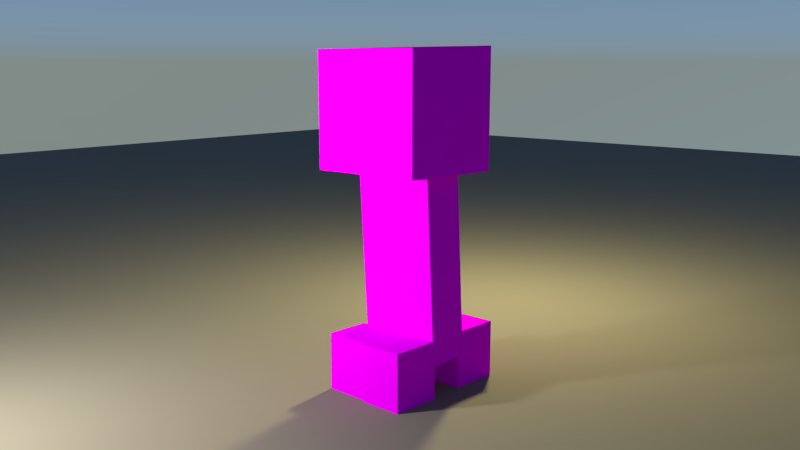 # Source: Rigging_in_Blender.blend  (saved by Blender 2.81.16; exported with 4.5.12 LTS)
import bpy
from mathutils import Matrix  # noqa: F401  (used for matrix-valued properties, if any)

bpy.ops.wm.read_factory_settings(use_empty=True)
scene = bpy.context.scene
scene.name = 'Scene'

# ---- collections
col_collection_1 = bpy.data.collections.new('Collection 1'); scene.collection.children.link(col_collection_1)

# ---- images (referenced by path relative to the original .blend; pixels are not part of the script)
import os
ASSET_DIR = os.environ.get("B2B_ASSET_DIR", "")  # directory of the original .blend (textures are referenced by path, not embedded)
HERE = os.path.dirname(os.path.abspath(__file__))  # packed textures are extracted next to this script under _unpacked/

def load_image(name, relpath, width, height, colorspace="sRGB"):
    """Load a texture the original file referenced (path relative to the .blend, or extracted next to this script)."""
    p = next((c for c in (os.path.join(HERE, relpath), os.path.join(ASSET_DIR, relpath)) if relpath and os.path.exists(c)), "")
    if p:
        img = bpy.data.images.load(p, check_existing=True)
        img.name = name
    else:  # same state as the original file: an image datablock whose file is absent (Cycles renders it pink)
        img = bpy.data.images.new(name, width, height)
        img.source = "FILE"
        img.filepath = "//" + (relpath or name)
    img.colorspace_settings.name = colorspace
    return img
img_creeper_png_001 = load_image('creeper.png.001', 'creeper.png', 1024, 1024, 'sRGB')

# ---- materials (node trees are filled in below, after node groups)
mat_ground = bpy.data.materials.new('Ground')
mat_ground.alpha_threshold = 0.0
mat_ground.roughness = 0.5
mat_material = bpy.data.materials.new('Material')
mat_material.alpha_threshold = 0.0
mat_material.roughness = 0.5

# ---- material node trees
mat_ground.use_nodes = True; mat_ground.node_tree.nodes.clear()
_N = mat_ground.node_tree.nodes; _L = mat_ground.node_tree.links
n0 = _N.new('ShaderNodeOutputMaterial'); n0.name = 'Material Output'; n0.location = (300, 300)
n1 = _N.new('ShaderNodeBsdfPrincipled'); n1.name = 'Principled BSDF'; n1.location = (10, 300)
n1.width = 150
n1.subsurface_method = 'BURLEY'
n1.inputs[0].default_value = (0.2395, 0.2141, 0.1547, 1.0)
n1.inputs[2].default_value = 0.8539
n1.inputs[3].default_value = 1.45
n1.inputs[9].default_value = (1.0, 1.0, 1.0)
n1.inputs[13].default_value = 0.1006
n1.inputs[15].default_value = 0.3571
n1.inputs[27].default_value = (0.0, 0.0, 0.0, 1.0)
n1.inputs[28].default_value = 1.0
_L.new(n1.outputs[0], n0.inputs[0])
n0.is_active_output = True
mat_material.use_nodes = True; mat_material.node_tree.nodes.clear()
_N = mat_material.node_tree.nodes; _L = mat_material.node_tree.links
n0 = _N.new('ShaderNodeOutputMaterial'); n0.name = 'Material Output'; n0.location = (300, 300)
n1 = _N.new('ShaderNodeBsdfDiffuse'); n1.name = 'Diffuse BSDF'; n1.location = (10, 300)
n2 = _N.new('ShaderNodeTexImage'); n2.name = 'Image Texture'; n2.location = (-180, 300)
n2.width = 140
n2.image = img_creeper_png_001
_L.new(n1.outputs[0], n0.inputs[0])
_L.new(n2.outputs[0], n1.inputs[0])
n0.is_active_output = True

# ---- world
world_world = bpy.data.worlds.new('World'); scene.world = world_world
world_world.use_nodes = True; world_world.node_tree.nodes.clear()
_N = world_world.node_tree.nodes; _L = world_world.node_tree.links
n0 = _N.new('ShaderNodeOutputWorld'); n0.name = 'World Output'; n0.location = (300, 300)
n1 = _N.new('ShaderNodeBackground'); n1.name = 'Background'; n1.location = (23, 350)
n1.inputs[1].default_value = 2.0
n2 = _N.new('ShaderNodeTexSky'); n2.name = 'Sky Texture'; n2.location = (-316, 373)
n2.sky_type = 'HOSEK_WILKIE'
n2.sun_direction = (-0.259, -0.3513, 0.8997)
n2.turbidity = 1.0
n2.ground_albedo = 0.002703
n2.sun_elevation = 1.571
_L.new(n1.outputs[0], n0.inputs[0])
_L.new(n2.outputs[0], n1.inputs[0])
n0.is_active_output = True
world_world.color = (0.05088, 0.05088, 0.05088)
world_world.use_sun_shadow = False
world_world.sun_shadow_jitter_overblur = 0.0
world_world.cycles.sampling_method = 'MANUAL'

# ---- cameras
cam_camera = bpy.data.cameras.new('Camera')
cam_camera.clip_end = 100.0
cam_camera.lens = 35.0
cam_camera.sensor_width = 32.0
cam_camera.sensor_height = 18.0
cam_camera.ortho_scale = 7.314
cam_camera.dof.focus_distance = 0.0

# ---- lights
light_point = bpy.data.lights.new('Point', 'POINT')
light_point.color = (1.0, 0.9268, 0.4829)
light_point.transmission_factor = 0.0
light_point.energy = 200.0
light_point.shadow_buffer_clip_start = 0.5
light_point.shadow_soft_size = 0.1
light_point.shadow_maximum_resolution = 0.006
light_point.use_absolute_resolution = True
light_point_001 = bpy.data.lights.new('Point.001', 'POINT')
light_point_001.transmission_factor = 0.0
light_point_001.energy = 10.7
light_point_001.shadow_buffer_clip_start = 0.5
light_point_001.shadow_soft_size = 0.1
light_point_001.shadow_maximum_resolution = 0.006
light_point_001.use_absolute_resolution = True
light_point_002 = bpy.data.lights.new('Point.002', 'POINT')
light_point_002.transmission_factor = 0.0
light_point_002.energy = 164.8
light_point_002.shadow_buffer_clip_start = 0.5
light_point_002.shadow_soft_size = 0.1
light_point_002.shadow_maximum_resolution = 0.006
light_point_002.use_absolute_resolution = True

# ---- meshes
me_plane = bpy.data.meshes.new('Plane')
me_plane.from_pydata([(-1.0, -1.0, 0.0), (1.0, -1.0, 0.0), (-1.0, 1.0, 0.0), (1.0, 1.0, 0.0)], [], [(0, 1, 3, 2)])
me_plane.materials.append(mat_ground)
me_plane.use_remesh_preserve_volume = False
me_plane.use_remesh_preserve_attributes = False
me_plane.use_mirror_vertex_groups = False
me_plane.update()
me_cube_005 = bpy.data.meshes.new('Cube_005')
me_cube_005.from_pydata([(0.08083, -0.00156, -0.2038), (0.3059, -0.00156, -0.1951), (0.2982, -0.00156, 0.005831), (0.07313, -0.00156, -0.002769), (0.08083, 0.2502, -0.2038), (0.07313, 0.2502, -0.002769), (0.2982, 0.2502, 0.005831), (0.3059, 0.2502, -0.1951), (-0.09864, -0.00156, -0.2076), (-0.1073, -0.001559, 0.01746), (-0.3082, -0.00156, 0.009756), (-0.2996, -0.00156, -0.2153), (-0.09864, 0.2502, -0.2076), (-0.2996, 0.2502, -0.2153), (-0.3082, 0.2502, 0.009755), (-0.1073, 0.2502, 0.01746), (0.2008, 0.936, -0.2609), (0.2007, 0.936, 0.2377), (0.2008, 1.456, -0.2609), (0.172, 1.456, 0.2594), (0.07343, 4.05e-05, -0.00777), (0.2985, 4.05e-05, 0.0009308), (0.2907, 4.05e-05, 0.2019), (0.06563, 4.05e-05, 0.1932), (0.07343, 0.2517, -0.00777), (0.06563, 0.2517, 0.1932), (0.2907, 0.2517, 0.2019), (0.2985, 0.2517, 0.0009308), (-0.3198, 4.05e-05, -0.002469), (-0.09467, 4.05e-05, 0.00623), (-0.1021, 4.05e-05, 0.1976), (-0.3272, 4.05e-05, 0.1889), (-0.3198, 0.2517, -0.002469), (-0.3272, 0.2517, 0.1889), (-0.1021, 0.2517, 0.1976), (-0.09467, 0.2517, 0.00623), (-0.08857, 0.1344, -0.1926), (0.1039, 0.146, -0.1878), (0.09443, 0.1454, 0.1931), (-0.09817, 0.1338, 0.1882), (-0.1443, 1.059, -0.1926), (-0.1539, 1.058, 0.1882), (0.03873, 1.07, 0.1931), (0.04823, 1.071, -0.1878), (-0.3194, 0.9508, 0.2561), (-0.3194, 1.442, 0.2561), (-0.3195, 1.442, -0.2461), (-0.3195, 0.9508, -0.2461)], [], [(0, 1, 2, 3), (4, 5, 6, 7), (0, 4, 7, 1), (1, 7, 6, 2), (2, 6, 5, 3), (4, 0, 3, 5), (8, 9, 10, 11), (12, 13, 14, 15), (8, 12, 15, 9), (9, 15, 14, 10), (10, 14, 13, 11), (12, 8, 11, 13), (16, 17, 44, 47), (18, 46, 45, 19), (16, 18, 19, 17), (18, 16, 47, 46), (20, 21, 22, 23), (24, 25, 26, 27), (20, 24, 27, 21), (21, 27, 26, 22), (22, 26, 25, 23), (24, 20, 23, 25), (28, 29, 30, 31), (32, 33, 34, 35), (28, 32, 35, 29), (29, 35, 34, 30), (30, 34, 33, 31), (32, 28, 31, 33), (36, 37, 38, 39), (40, 41, 42, 43), (36, 40, 43, 37), (37, 43, 42, 38), (38, 42, 41, 39), (40, 36, 39, 41), (45, 46, 47, 44), (45, 44, 17, 19)])
_uv = me_cube_005.uv_layers.new(name='UVMap')
_uv.uv.foreach_set('vector', [0.4692, 0.3974, 0.4682, 0.592, 0.2633, 0.5964, 0.2624, 0.3965, 0.4692, 0.196, 0.2624, 0.1951, 0.2605, 0.0005514, 0.4691, -0.001246, 0.4692, 0.3974, 0.4692, 0.196, 0.683, 0.1942, 0.683, 0.3956, 0.683, 0.3956, 0.683, 0.1942, 0.8926, 0.1924, 0.8982, 0.3947, 0.04945, 0.3965, 0.04945, 0.1951, 0.2624, 0.1951, 0.2624, 0.3965, 0.4692, 0.196, 0.4692, 0.3974, 0.2624, 0.3965, 0.2624, 0.1951, 0.528, 0.6533, 0.5281, 0.4476, 0.7352, 0.4467, 0.7352, 0.6524, 0.5271, 0.04062, 0.7362, 0.04331, 0.7361, 0.2436, 0.529, 0.2445, 0.3129, 0.4485, 0.3129, 0.2436, 0.529, 0.2445, 0.5281, 0.4476, 0.5281, 0.4476, 0.529, 0.2445, 0.7361, 0.2436, 0.7352, 0.4467, 0.7352, 0.4467, 0.7361, 0.2436, 0.9504, 0.2436, 0.9495, 0.4467, 0.3129, 0.2436, 0.3129, 0.4485, 0.101, 0.444, 0.1001, 0.2436, 0.5818, 0.5448, 0.5861, 0.1389, 0.9992, 0.1478, 0.996, 0.5464, 0.9899, 0.5474, 0.5802, 0.5411, 0.5882, 0.1373, 0.9966, 0.143, 0.5818, 0.5448, 0.1562, 0.544, 0.1499, 0.1486, 0.5861, 0.1389, 0.5731, 0.1426, 0.5805, 0.5408, 0.1502, 0.5456, 0.1492, 0.1443, 0.2595, 0.3953, 0.05141, 0.3962, 0.05234, 0.1943, 0.2614, 0.1916, 0.4701, 0.3953, 0.472, 0.1916, 0.6838, 0.1907, 0.6857, 0.3962, 0.2595, 0.3953, 0.4701, 0.3953, 0.4729, 0.5951, 0.2623, 0.5951, 0.8906, 0.3989, 0.6857, 0.3962, 0.6838, 0.1907, 0.8925, 0.1961, 0.2586, 0.0007293, 0.4729, 0.001627, 0.472, 0.1916, 0.2614, 0.1916, 0.4701, 0.3953, 0.2595, 0.3953, 0.2614, 0.1916, 0.472, 0.1916, 0.3159, 0.3936, 0.5268, 0.3909, 0.5249, 0.5943, 0.3169, 0.5979, 0.9477, 0.3972, 0.9466, 0.5982, 0.7363, 0.5979, 0.7391, 0.3909, 0.5246, 0.1904, 0.735, 0.1895, 0.7391, 0.3909, 0.5268, 0.3909, 0.5268, 0.3909, 0.7391, 0.3909, 0.7363, 0.5979, 0.5249, 0.5943, 0.5249, 0.5943, 0.7363, 0.5979, 0.7391, 0.8003, 0.5268, 0.8003, 0.735, 0.1895, 0.5246, 0.1904, 0.5227, 0.003194, 0.7416, 0.003194, 0.2122, 0.1947, 0.2113, 0.295, 0.05424, 0.2949, 0.04774, 0.1919, 0.6812, 0.1929, 0.841, 0.1964, 0.8401, 0.2922, 0.6803, 0.2959, 0.2122, 0.1947, 0.6812, 0.1929, 0.6803, 0.2959, 0.2113, 0.295, 0.2113, 0.295, 0.6803, 0.2959, 0.6831, 0.4466, 0.2085, 0.4493, 0.2085, 0.4493, 0.6831, 0.4466, 0.6784, 0.5461, 0.2094, 0.5452, 0.6812, 0.1929, 0.2122, 0.1947, 0.2113, 0.03945, 0.6803, 0.04035, 0.6284, 0.9498, 0.2108, 0.9477, 0.2108, 0.5448, 0.6292, 0.5434, 0.156, 0.5466, 0.1488, 0.1444, 0.5724, 0.141, 0.5833, 0.5455])
_ca = me_cube_005.color_attributes.new('Col', 'BYTE_COLOR', 'CORNER')
_ca.data.foreach_set('color', [1.0, 1.0, 1.0, 1.0, 1.0, 1.0, 1.0, 1.0, 1.0, 1.0, 1.0, 1.0, 1.0, 1.0, 1.0, 1.0, 1.0, 1.0, 1.0, 1.0, 1.0, 1.0, 1.0, 1.0, 1.0, 1.0, 1.0, 1.0, 1.0, 1.0, 1.0, 1.0, 1.0, 1.0, 1.0, 1.0, 1.0, 1.0, 1.0, 1.0, 1.0, 1.0, 1.0, 1.0, 1.0, 1.0, 1.0, 1.0, 1.0, 1.0, 1.0, 1.0, 1.0, 1.0, 1.0, 1.0, 1.0, 1.0, 1.0, 1.0, 1.0, 1.0, 1.0, 1.0, 1.0, 1.0, 1.0, 1.0, 1.0, 1.0, 1.0, 1.0, 1.0, 1.0, 1.0, 1.0, 1.0, 1.0, 1.0, 1.0, 1.0, 1.0, 1.0, 1.0, 1.0, 1.0, 1.0, 1.0, 1.0, 1.0, 1.0, 1.0, 1.0, 1.0, 1.0, 1.0, 1.0, 1.0, 1.0, 1.0, 1.0, 1.0, 1.0, 1.0, 1.0, 1.0, 1.0, 1.0, 1.0, 1.0, 1.0, 1.0, 1.0, 0.1248, 0.1356, 1.0, 1.0, 0.1248, 0.1356, 1.0, 1.0, 0.1248, 0.1356, 1.0, 1.0, 0.1274, 0.1384, 1.0, 1.0, 0.1248, 0.1356, 1.0, 1.0, 0.1248, 0.1356, 1.0, 1.0, 0.1274, 0.1384, 1.0, 1.0, 0.1248, 0.1356, 1.0, 1.0, 1.0, 1.0, 1.0, 1.0, 1.0, 1.0, 1.0, 1.0, 1.0, 1.0, 1.0, 1.0, 1.0, 1.0, 1.0, 1.0, 1.0, 1.0, 1.0, 1.0, 1.0, 1.0, 1.0, 1.0, 0.1248, 0.1356, 1.0, 1.0, 1.0, 1.0, 1.0, 1.0, 0.1248, 0.1356, 1.0, 1.0, 0.1248, 0.1356, 1.0, 1.0, 0.1248, 0.1356, 1.0, 1.0, 0.1248, 0.1356, 1.0, 1.0, 1.0, 1.0, 1.0, 1.0, 1.0, 1.0, 1.0, 1.0, 1.0, 1.0, 1.0, 1.0, 1.0, 1.0, 1.0, 1.0, 1.0, 1.0, 1.0, 1.0, 1.0, 1.0, 1.0, 1.0, 1.0, 1.0, 1.0, 1.0, 1.0, 1.0, 1.0, 1.0, 1.0, 1.0, 1.0, 1.0, 1.0, 1.0, 1.0, 1.0, 1.0, 1.0, 1.0, 1.0, 1.0, 1.0, 1.0, 1.0, 1.0, 1.0, 1.0, 1.0, 1.0, 1.0, 1.0, 1.0, 1.0, 1.0, 1.0, 1.0, 1.0, 1.0, 1.0, 1.0, 1.0, 1.0, 1.0, 1.0, 1.0, 1.0, 1.0, 1.0, 1.0, 1.0, 1.0, 1.0, 1.0, 1.0, 1.0, 1.0, 1.0, 1.0, 1.0, 1.0, 1.0, 1.0, 1.0, 1.0, 1.0, 1.0, 1.0, 1.0, 1.0, 1.0, 1.0, 1.0, 1.0, 1.0, 1.0, 1.0, 1.0, 1.0, 1.0, 1.0, 1.0, 1.0, 1.0, 1.0, 1.0, 1.0, 1.0, 1.0, 1.0, 1.0, 1.0, 1.0, 1.0, 1.0, 1.0, 1.0, 1.0, 1.0, 1.0, 1.0, 1.0, 1.0, 1.0, 1.0, 1.0, 1.0, 1.0, 1.0, 1.0, 1.0, 1.0, 1.0, 1.0, 1.0, 1.0, 1.0, 1.0, 1.0, 1.0, 1.0, 1.0, 1.0, 1.0, 1.0, 1.0, 1.0, 1.0, 1.0, 1.0, 1.0, 1.0, 1.0, 1.0, 1.0, 1.0, 1.0, 1.0, 1.0, 1.0, 1.0, 1.0, 1.0, 1.0, 1.0, 1.0, 1.0, 1.0, 1.0, 1.0, 1.0, 1.0, 1.0, 0.1248, 0.1356, 1.0, 1.0, 0.1248, 0.1356, 1.0, 1.0, 0.1248, 0.1356, 1.0, 1.0, 0.1274, 0.1384, 1.0, 1.0, 1.0, 1.0, 1.0, 1.0, 0.1248, 0.1356, 1.0, 1.0, 0.1274, 0.1384, 1.0, 1.0, 1.0, 1.0, 1.0, 1.0, 1.0, 1.0, 1.0, 1.0, 1.0, 1.0, 1.0, 1.0, 1.0, 1.0, 1.0, 1.0, 1.0, 1.0, 1.0, 1.0, 1.0, 1.0, 1.0, 1.0, 1.0, 1.0, 1.0, 1.0, 1.0, 1.0, 1.0, 1.0, 1.0, 1.0, 1.0, 1.0, 0.1248, 0.1356, 1.0, 1.0, 0.1248, 0.1356, 1.0, 1.0, 0.1248, 0.1356, 1.0, 1.0, 0.1248, 0.1356, 1.0, 1.0, 1.0, 1.0, 1.0, 1.0, 1.0, 1.0, 1.0, 1.0, 1.0, 1.0, 1.0, 1.0, 1.0, 1.0, 1.0, 1.0, 1.0, 1.0, 1.0, 1.0, 1.0, 1.0, 1.0, 1.0, 1.0, 1.0, 1.0, 1.0, 1.0, 1.0, 1.0, 1.0, 0.5457, 0.552, 1.0, 1.0, 1.0, 1.0, 1.0, 1.0, 1.0, 1.0, 1.0, 1.0, 1.0, 1.0, 1.0, 1.0, 1.0, 1.0, 1.0, 1.0, 1.0, 1.0, 1.0, 1.0, 1.0, 1.0, 1.0, 1.0, 1.0, 1.0, 1.0, 1.0, 1.0, 1.0, 1.0, 1.0, 1.0, 1.0, 1.0, 1.0, 1.0, 1.0, 1.0, 1.0, 1.0, 1.0, 1.0, 1.0, 1.0, 1.0, 1.0, 1.0, 1.0, 1.0, 1.0, 1.0, 1.0, 1.0, 1.0, 1.0, 1.0, 1.0, 1.0, 1.0, 1.0, 1.0, 1.0, 1.0, 1.0, 1.0, 1.0, 1.0, 1.0, 1.0, 1.0, 1.0, 1.0, 1.0, 1.0, 1.0, 1.0, 1.0, 1.0, 1.0, 1.0, 1.0, 1.0, 1.0, 1.0, 1.0, 1.0, 1.0, 1.0, 1.0, 1.0])
me_cube_005.materials.append(mat_material)
me_cube_005.use_remesh_preserve_volume = False
me_cube_005.use_remesh_preserve_attributes = False
me_cube_005.use_mirror_vertex_groups = False
me_cube_005.update()
me_cube_005.normals_split_custom_set([tuple(v) for v in zip(*[iter([3.697e-06, -1.0, -9.581e-05, -5.109e-05, -1.0, 8.113e-05, -0.0001874, -1.0, -4.048e-05, 4.049e-05, -1.0, -0.0001874, -9.581e-05, 1.0, -3.68e-06, 0.0001623, 1.0, 0.0001021, 0.0001021, 1.0, -0.0001623, -8.482e-05, 1.0, 4.471e-05, 0.03853, 4.602e-09, -0.9993, 0.03862, 9.588e-05, -0.9993, 0.03857, -8.303e-05, -0.9993, 0.03854, 4.794e-05, -0.9993, 0.9993, 8.303e-05, 0.03835, 0.9993, -4.794e-05, 0.03838, 0.9993, -0.0001661, 0.0384, 0.9993, 3.329e-05, 0.03811, -0.03821, 0.0001888, 0.9993, -0.03834, 9.586e-05, 0.9993, -0.03827, -0.0001661, 0.9993, -0.03799, 3.329e-05, 0.9993, -0.9993, 9.193e-09, -0.03838, -0.9993, -9.588e-05, -0.03828, -0.9993, 0.0001888, -0.03831, -0.9993, 9.586e-05, -0.03845, 0.0001918, -1.0, 7.532e-06, -0.0001621, -1.0, -0.000102, 4.062e-05, -1.0, -0.0001873, 0.0001876, -1.0, 4.063e-05, 7.21e-06, 1.0, -0.0001917, -0.0001023, 1.0, 0.0001622, 0.0001621, 1.0, 0.0001021, -8.955e-05, 1.0, -0.0001697, 0.9993, 1.548e-07, 0.03843, 0.9993, 0.0001919, 0.03862, 0.9993, -0.0001659, 0.03853, 0.9993, 9.602e-05, 0.03846, -0.0384, 0.0001663, 0.9993, -0.03847, -9.568e-05, 0.9993, -0.0384, -0.0001659, 0.9993, -0.03811, 3.349e-05, 0.9993, -0.9993, 0.0001888, -0.03821, -0.9993, 9.583e-05, -0.03834, -0.9993, -0.0001661, -0.03827, -0.9993, 3.326e-05, -0.03799, 0.03847, -1.794e-07, -0.9993, 0.03828, -0.0001919, -0.9993, 0.03831, 0.0001887, -0.9993, 0.03845, 9.569e-05, -0.9993, -0.02833, -0.9996, -5.208e-08, -0.02833, -0.9996, -5.208e-08, -0.02833, -0.9996, -5.208e-08, -0.02833, -0.9996, -5.208e-08, -0.02914, 0.9996, -0.0008197, -0.02914, 0.9996, -0.0008197, -0.02914, 0.9996, -0.0008197, -0.02914, 0.9996, -0.0008197, 0.9992, 0.02701, 0.02822, 0.9992, 0.02701, 0.02822, 0.9992, 0.02701, 0.02822, 0.9992, 0.02701, 0.02822, -0.02833, 0.0, -0.9996, -0.02833, 0.0, -0.9996, -0.02833, 0.0, -0.9996, -0.02833, 0.0, -0.9996, 8.483e-05, -1.0, -4.468e-05, 4.467e-05, -1.0, 8.483e-05, -8.483e-05, -1.0, 4.468e-05, -4.467e-05, -1.0, -8.483e-05, 1.297e-05, 1.0, 9.499e-05, 9.499e-05, 1.0, -1.298e-05, -1.297e-05, 1.0, -9.499e-05, -9.499e-05, 1.0, 1.298e-05, 0.03857, 8.304e-05, -0.9993, 0.03872, -1.665e-05, -0.9993, 0.03861, -9.442e-05, -0.9993, 0.03854, -4.793e-05, -0.9993, 0.9992, 8.304e-05, 0.03873, 0.9992, -1.665e-05, 0.03887, 0.9992, -9.442e-05, 0.03876, 0.9993, -4.793e-05, 0.03869, -0.03857, 8.304e-05, 0.9993, -0.03872, -1.665e-05, 0.9993, -0.03861, -9.442e-05, 0.9993, -0.03854, -4.793e-05, 0.9993, -0.9992, -9.442e-05, -0.03876, -0.9993, -4.793e-05, -0.03869, -0.9992, 8.304e-05, -0.03873, -0.9992, -1.665e-05, -0.03887, 0.0001697, -1.0, -8.937e-05, 8.937e-05, -1.0, 0.0001697, -8.483e-05, -1.0, 4.469e-05, -4.469e-05, -1.0, -8.483e-05, 2.597e-05, 1.0, 0.00019, 9.499e-05, 1.0, -1.3e-05, -1.299e-05, 1.0, -9.501e-05, -0.00019, 1.0, 2.596e-05, 0.03852, 0.0001661, -0.9993, 0.03881, -3.329e-05, -0.9992, 0.03858, -0.0001888, -0.9993, 0.03845, -9.586e-05, -0.9993, 0.9993, 0.0001661, 0.03854, 0.9992, -3.329e-05, 0.03882, 0.9993, -9.442e-05, 0.03862, 0.9993, -4.793e-05, 0.03855, -0.03857, 8.304e-05, 0.9993, -0.03872, -1.665e-05, 0.9993, -0.03861, -9.442e-05, 0.9993, -0.03854, -4.793e-05, 0.9993, -0.9993, -0.0001888, -0.0386, -0.9993, -9.586e-05, -0.03847, -0.9993, 8.304e-05, -0.03859, -0.9992, -1.665e-05, -0.03873, 0.06014, -0.9982, -0.0001604, 0.06019, -0.9982, -0.0001443, 0.06013, -0.9982, 7.894e-05, 0.06014, -0.9982, -0.0002083, -0.06014, 0.9982, 0.0001602, -0.06014, 0.9982, 0.0002081, -0.05999, 0.9982, 6.211e-05, -0.06022, 0.9982, 2.176e-05, 0.02475, 0.001492, -0.9997, 0.02494, 0.001501, -0.9997, 0.02489, 0.001412, -0.9997, 0.02493, 0.00145, -0.9997, 0.9979, 0.06003, 0.02493, 0.9979, 0.06015, 0.02507, 0.9979, 0.06011, 0.02513, 0.9979, 0.05997, 0.02498, -0.0252, -0.001512, 0.9997, -0.02536, -0.001384, 0.9997, -0.02548, -0.001538, 0.9997, -0.0252, -0.001516, 0.9997, -0.9979, -0.06021, -0.02525, -0.9979, -0.06021, -0.02525, -0.9979, -0.05997, -0.02525, -0.9979, -0.05997, -0.02525, -1.0, 0.0, 1.863e-05, -1.0, 0.0, 1.863e-05, -1.0, 0.0, 1.863e-05, -1.0, 0.0, 1.863e-05, 0.01493, -0.02098, 0.9997, 0.01493, -0.02098, 0.9997, 0.01493, -0.02098, 0.9997, 0.01493, -0.02098, 0.9997])] * 3)])
arm_armature = bpy.data.armatures.new('Armature')  # bones are not reproduced

# ---- objects
ob_armature = bpy.data.objects.new('Armature', arm_armature)
ob_plane = bpy.data.objects.new('Plane', me_plane)
ob_lights = bpy.data.objects.new('Lights', None)
ob_point_light_1 = bpy.data.objects.new('Point Light 1', light_point)
ob_point_light_2 = bpy.data.objects.new('Point Light 2', light_point_001)
ob_point_light_3 = bpy.data.objects.new('Point Light 3', light_point_002)
ob_creeper = bpy.data.objects.new('Creeper', me_cube_005)
ob_camera = bpy.data.objects.new('Camera', cam_camera)

# ---- transforms, parenting, visibility, modifiers, constraints
ob_armature.location = (0.0, -0.01748, 0.1879)
ob_armature.show_in_front = True
ob_armature.lineart.crease_threshold = 0.0
ob_plane.location = (0.0, 0.0, 0.0)
ob_plane.scale = (10.98, 10.98, 10.98)
ob_plane.hide_viewport = True
ob_plane.lineart.crease_threshold = 0.0
ob_lights.location = (0.0, 0.0, 0.0)
ob_lights.empty_image_offset = (0.0, 0.0)
ob_lights.hide_viewport = True
ob_lights.lineart.crease_threshold = 0.0
ob_point_light_1.parent = ob_lights
ob_point_light_1.location = (-0.4191, 1.349, 1.664)
ob_point_light_1.hide_viewport = True
ob_point_light_1.lineart.crease_threshold = 0.0
ob_point_light_2.parent = ob_lights
ob_point_light_2.location = (2.557, -2.374, 1.157)
ob_point_light_2.hide_viewport = True
ob_point_light_2.lineart.crease_threshold = 0.0
ob_point_light_3.parent = ob_lights
ob_point_light_3.location = (-0.8878, -1.903, 1.186)
ob_point_light_3.hide_viewport = True
ob_point_light_3.lineart.crease_threshold = 0.0
ob_creeper.parent = ob_armature
ob_creeper.matrix_parent_inverse = Matrix(((1.0, -0.0, -0.0, -0.0), (-0.0, 1.0, 0.0, 0.01748), (-0.0, -0.0, 1.0, -0.1879), (-0.0, 0.0, -0.0, 1.0)))
ob_creeper.location = (2.908e-26, -2.84e-29, -2.046e-12)
ob_creeper.rotation_euler = (1.571, -0.0, 1.57)
ob_creeper.lineart.crease_threshold = 0.0
_vg = ob_creeper.vertex_groups.new(name='Spine_bone')
_vg.add([36, 37, 38, 39, 40, 41, 42, 43], 1.0, 'REPLACE')
_vg = ob_creeper.vertex_groups.new(name='Head_bone')
for _i, _w in zip([16, 17, 18, 19, 34, 38, 39, 40, 41, 42, 43, 44, 45, 46, 47], [1.0, 1.0, 1.0, 1.0, 0.0, 0.0, 0.0, 0.0, 0.0, 0.0, 0.0, 1.0, 1.0, 1.0, 1.0]): _vg.add([_i], _w, 'REPLACE')
_vg = ob_creeper.vertex_groups.new(name='Hip_right')
_vg = ob_creeper.vertex_groups.new(name='Front_Foot_Right')
_vg.add([28, 29, 30, 31, 32, 33, 34, 35], 1.0, 'REPLACE')
_vg = ob_creeper.vertex_groups.new(name='Back_Foot_Right')
for _i, _w in zip([20, 21, 22, 23, 24, 25, 26, 27, 38, 39, 42], [1.0, 1.0, 1.0, 1.0, 1.0, 1.0, 1.0, 1.0, 0.0, 0.0, 0.003239]): _vg.add([_i], _w, 'REPLACE')
_vg = ob_creeper.vertex_groups.new(name='Hip_left')
_vg = ob_creeper.vertex_groups.new(name='Back_Foot_Left')
for _i, _w in zip([0, 1, 2, 3, 4, 5, 6, 7, 36, 37], [1.0, 1.0, 1.0, 1.0, 1.0, 1.0, 1.0, 1.0, 0.01557, 0.0]): _vg.add([_i], _w, 'REPLACE')
_vg = ob_creeper.vertex_groups.new(name='Front_Foot_Left')
for _i, _w in zip([8, 9, 10, 11, 12, 13, 14, 15, 29, 36, 37, 39], [1.0, 0.9577, 1.0, 1.0, 1.0, 1.0, 1.0, 1.0, 0.0, 0.0, 0.03282, 0.0]): _vg.add([_i], _w, 'REPLACE')
_m = ob_creeper.modifiers.new('Armature', 'ARMATURE')
_m.object = ob_armature
ob_camera.location = (2.372, -2.816, 1.392)
ob_camera.rotation_euler = (1.386, -1.921e-06, 0.7172)
ob_camera.scale = (1.0, 1.0, 1.0)
ob_camera.lock_rotations_4d = False
ob_camera.empty_display_type = 'ARROWS'
ob_camera.color = (0.0, 0.0, 0.0, 0.0)
ob_camera.hide_viewport = True
ob_camera.display_type = 'WIRE'
ob_camera.lineart.crease_threshold = 0.0

# ---- collection membership
scene.collection.objects.link(ob_armature)
col_collection_1.objects.link(ob_plane)
col_collection_1.objects.link(ob_lights)
col_collection_1.objects.link(ob_point_light_1)
col_collection_1.objects.link(ob_point_light_2)
col_collection_1.objects.link(ob_point_light_3)
col_collection_1.objects.link(ob_creeper)
col_collection_1.objects.link(ob_camera)

# ---- scene / render settings (as saved in the file)
scene.camera = ob_camera
scene.frame_start = 1; scene.frame_end = 10; scene.frame_set(4)
scene.render.engine = 'CYCLES'
scene.render.image_settings.color_mode = 'RGB'
scene.render.image_settings.compression = 30
scene.render.resolution_percentage = 50
scene.render.dither_intensity = 0.0
scene.cycles.use_denoising = False
scene.cycles.samples = 128
scene.cycles.sampling_pattern = 'TABULATED_SOBOL'
scene.cycles.use_adaptive_sampling = False
scene.cycles.use_light_tree = False
scene.cycles.blur_glossy = 0.0
scene.cycles.sample_clamp_indirect = 0.0
scene.view_settings.view_transform = 'Standard'
bpy.context.view_layer.update()
